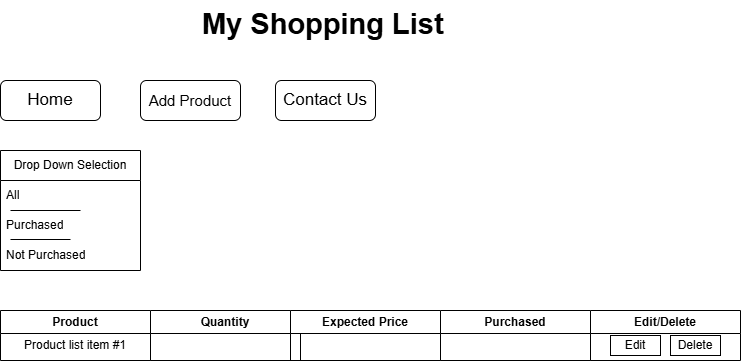

The diagram above was exported from draw.io. Its source (the exported page's mxGraphModel, read from the mxfile embedded in the PNG):
<mxGraphModel dx="1434" dy="738" grid="1" gridSize="10" guides="1" tooltips="1" connect="1" arrows="0" fold="1" page="1" pageScale="1" pageWidth="850" pageHeight="1100" background="none" math="0" shadow="0">
  <root>
    <mxCell id="0" />
    <mxCell id="1" parent="0" />
    <mxCell id="Agg5Gr286GJQwV3yR_s0-1" value="&lt;h1 style=&quot;margin-top: 0px;&quot;&gt;&lt;font style=&quot;font-size: 29px;&quot;&gt;My Shopping List&lt;/font&gt;&lt;/h1&gt;" style="text;html=1;whiteSpace=wrap;overflow=hidden;rounded=0;" vertex="1" parent="1">
      <mxGeometry x="300" y="40" width="250" height="50" as="geometry" />
    </mxCell>
    <mxCell id="Agg5Gr286GJQwV3yR_s0-2" value="" style="rounded=1;whiteSpace=wrap;html=1;" vertex="1" parent="1">
      <mxGeometry x="100" y="120" width="100" height="40" as="geometry" />
    </mxCell>
    <mxCell id="Agg5Gr286GJQwV3yR_s0-3" value="" style="rounded=1;whiteSpace=wrap;html=1;" vertex="1" parent="1">
      <mxGeometry x="240" y="120" width="100" height="40" as="geometry" />
    </mxCell>
    <mxCell id="Agg5Gr286GJQwV3yR_s0-4" value="" style="rounded=1;whiteSpace=wrap;html=1;" vertex="1" parent="1">
      <mxGeometry x="375" y="120" width="100" height="40" as="geometry" />
    </mxCell>
    <mxCell id="Agg5Gr286GJQwV3yR_s0-5" value="&lt;font style=&quot;font-size: 15px;&quot;&gt;Add Product&lt;/font&gt;" style="text;html=1;align=center;verticalAlign=middle;whiteSpace=wrap;rounded=0;" vertex="1" parent="1">
      <mxGeometry x="240" y="125" width="100" height="30" as="geometry" />
    </mxCell>
    <mxCell id="Agg5Gr286GJQwV3yR_s0-6" value="&lt;font style=&quot;font-size: 17px;&quot;&gt;Home&lt;/font&gt;" style="text;html=1;align=center;verticalAlign=middle;whiteSpace=wrap;rounded=0;" vertex="1" parent="1">
      <mxGeometry x="120" y="125" width="60" height="30" as="geometry" />
    </mxCell>
    <mxCell id="Agg5Gr286GJQwV3yR_s0-7" value="&lt;font style=&quot;font-size: 17px;&quot;&gt;Contact Us&lt;/font&gt;" style="text;html=1;align=center;verticalAlign=middle;whiteSpace=wrap;rounded=0;" vertex="1" parent="1">
      <mxGeometry x="380" y="125" width="90" height="30" as="geometry" />
    </mxCell>
    <mxCell id="Agg5Gr286GJQwV3yR_s0-8" value="Drop Down Selection" style="swimlane;fontStyle=0;childLayout=stackLayout;horizontal=1;startSize=30;horizontalStack=0;resizeParent=1;resizeParentMax=0;resizeLast=0;collapsible=1;marginBottom=0;whiteSpace=wrap;html=1;" vertex="1" parent="1">
      <mxGeometry x="100" y="190" width="140" height="120" as="geometry" />
    </mxCell>
    <mxCell id="Agg5Gr286GJQwV3yR_s0-9" value="All" style="text;strokeColor=none;fillColor=none;align=left;verticalAlign=middle;spacingLeft=4;spacingRight=4;overflow=hidden;points=[[0,0.5],[1,0.5]];portConstraint=eastwest;rotatable=0;whiteSpace=wrap;html=1;" vertex="1" parent="Agg5Gr286GJQwV3yR_s0-8">
      <mxGeometry y="30" width="140" height="30" as="geometry" />
    </mxCell>
    <mxCell id="Agg5Gr286GJQwV3yR_s0-12" value="" style="endArrow=none;html=1;rounded=0;" edge="1" parent="Agg5Gr286GJQwV3yR_s0-8">
      <mxGeometry width="50" height="50" relative="1" as="geometry">
        <mxPoint x="10" y="60" as="sourcePoint" />
        <mxPoint x="80" y="60" as="targetPoint" />
      </mxGeometry>
    </mxCell>
    <mxCell id="Agg5Gr286GJQwV3yR_s0-10" value="Purchased" style="text;strokeColor=none;fillColor=none;align=left;verticalAlign=middle;spacingLeft=4;spacingRight=4;overflow=hidden;points=[[0,0.5],[1,0.5]];portConstraint=eastwest;rotatable=0;whiteSpace=wrap;html=1;" vertex="1" parent="Agg5Gr286GJQwV3yR_s0-8">
      <mxGeometry y="60" width="140" height="30" as="geometry" />
    </mxCell>
    <mxCell id="Agg5Gr286GJQwV3yR_s0-13" value="" style="endArrow=none;html=1;rounded=0;" edge="1" parent="Agg5Gr286GJQwV3yR_s0-8">
      <mxGeometry width="50" height="50" relative="1" as="geometry">
        <mxPoint x="10" y="89" as="sourcePoint" />
        <mxPoint x="70" y="89" as="targetPoint" />
      </mxGeometry>
    </mxCell>
    <mxCell id="Agg5Gr286GJQwV3yR_s0-11" value="Not Purchased" style="text;strokeColor=none;fillColor=none;align=left;verticalAlign=middle;spacingLeft=4;spacingRight=4;overflow=hidden;points=[[0,0.5],[1,0.5]];portConstraint=eastwest;rotatable=0;whiteSpace=wrap;html=1;" vertex="1" parent="Agg5Gr286GJQwV3yR_s0-8">
      <mxGeometry y="90" width="140" height="30" as="geometry" />
    </mxCell>
    <mxCell id="Agg5Gr286GJQwV3yR_s0-14" value="Product" style="swimlane;whiteSpace=wrap;html=1;" vertex="1" parent="1">
      <mxGeometry x="100" y="350" width="150" height="50" as="geometry" />
    </mxCell>
    <mxCell id="Agg5Gr286GJQwV3yR_s0-20" value="Product list item #1" style="text;html=1;align=center;verticalAlign=middle;whiteSpace=wrap;rounded=0;" vertex="1" parent="Agg5Gr286GJQwV3yR_s0-14">
      <mxGeometry x="10" y="20" width="130" height="30" as="geometry" />
    </mxCell>
    <mxCell id="Agg5Gr286GJQwV3yR_s0-15" value="Quantity" style="swimlane;whiteSpace=wrap;html=1;" vertex="1" parent="1">
      <mxGeometry x="250" y="350" width="150" height="50" as="geometry" />
    </mxCell>
    <mxCell id="Agg5Gr286GJQwV3yR_s0-16" value="Expected Price" style="swimlane;whiteSpace=wrap;html=1;" vertex="1" parent="1">
      <mxGeometry x="390" y="350" width="150" height="50" as="geometry" />
    </mxCell>
    <mxCell id="Agg5Gr286GJQwV3yR_s0-17" value="Purchased" style="swimlane;whiteSpace=wrap;html=1;" vertex="1" parent="1">
      <mxGeometry x="540" y="350" width="150" height="50" as="geometry" />
    </mxCell>
    <mxCell id="Agg5Gr286GJQwV3yR_s0-18" value="Edit/Delete" style="swimlane;whiteSpace=wrap;html=1;" vertex="1" parent="1">
      <mxGeometry x="690" y="350" width="150" height="50" as="geometry" />
    </mxCell>
    <mxCell id="Agg5Gr286GJQwV3yR_s0-21" value="" style="rounded=0;whiteSpace=wrap;html=1;" vertex="1" parent="Agg5Gr286GJQwV3yR_s0-18">
      <mxGeometry x="80" y="25" width="50" height="20" as="geometry" />
    </mxCell>
    <mxCell id="Agg5Gr286GJQwV3yR_s0-25" value="" style="rounded=0;whiteSpace=wrap;html=1;" vertex="1" parent="Agg5Gr286GJQwV3yR_s0-18">
      <mxGeometry x="20" y="25" width="50" height="20" as="geometry" />
    </mxCell>
    <mxCell id="Agg5Gr286GJQwV3yR_s0-26" value="Edit" style="text;html=1;align=center;verticalAlign=middle;whiteSpace=wrap;rounded=0;" vertex="1" parent="Agg5Gr286GJQwV3yR_s0-18">
      <mxGeometry x="15" y="20" width="60" height="30" as="geometry" />
    </mxCell>
    <mxCell id="Agg5Gr286GJQwV3yR_s0-27" value="Delete" style="text;html=1;align=center;verticalAlign=middle;whiteSpace=wrap;rounded=0;" vertex="1" parent="Agg5Gr286GJQwV3yR_s0-18">
      <mxGeometry x="75" y="20" width="60" height="30" as="geometry" />
    </mxCell>
  </root>
</mxGraphModel>